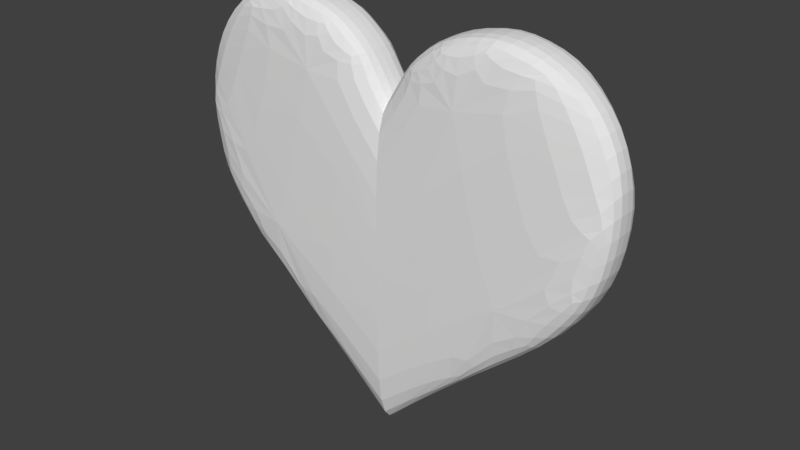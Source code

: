 # Source: heart.blend  (saved by Blender 2.79.0; exported with 4.5.12 LTS)
import bpy
from mathutils import Matrix  # noqa: F401  (used for matrix-valued properties, if any)

bpy.ops.wm.read_factory_settings(use_empty=True)
scene = bpy.context.scene
scene.name = 'Scene'

# ---- collections
col_collection_1 = bpy.data.collections.new('Collection 1'); scene.collection.children.link(col_collection_1)

# ---- materials (node trees are filled in below, after node groups)
mat_material = bpy.data.materials.new('Material')
mat_material.alpha_threshold = 0.0
mat_material.use_transparent_shadow = False
mat_material.roughness = 0.5
mat_material.line_color = (0.0, 0.0, 0.0, 1.0)

# ---- material node trees

# ---- world
world_world = bpy.data.worlds.new('World'); scene.world = world_world
world_world.color = (0.05088, 0.05088, 0.05088)
world_world.use_sun_shadow = False
world_world.sun_shadow_jitter_overblur = 0.0
world_world.cycles.sampling_method = 'MANUAL'

# ---- meshes
me_cube = bpy.data.meshes.new('Cube')
me_cube.from_pydata([(0.3408, -0.1436, 0.3371), (0.7503, -0.1436, 0.6632), (0.9244, -0.1436, 1.548), (0.7214, -0.1436, 1.735), (2.98e-08, -0.1436, 0.0), (-1.49e-07, -0.1436, 1.444), (0.4776, -0.1436, 1.791), (0.08895, -0.1436, 1.605), (0.2339, -0.1436, 1.728), (0.9436, -0.1436, 0.9299), (0.9933, -0.1436, 1.268), (0.7503, -3.576e-07, 0.6632), (0.3408, -2.682e-07, 0.3371), (0.2339, 1.788e-07, 1.728), (0.4776, 1.49e-07, 1.791), (0.08895, 2.235e-07, 1.605), (0.7214, 1.49e-07, 1.735), (0.9244, -1.49e-08, 1.548), (0.9933, -1.49e-07, 1.268), (0.9436, -2.533e-07, 0.9299), (2.98e-08, -1.49e-07, 0.0), (-1.49e-07, 2.682e-07, 1.444), (-5.96e-08, -0.1436, 0.722)], [], [(17, 16, 3, 2), (3, 6, 8, 7, 5, 22, 2), (15, 21, 5, 7), (16, 14, 6, 3), (18, 17, 2, 10), (14, 13, 8, 6), (1, 0, 12, 11), (13, 15, 7, 8), (19, 18, 10, 9), (11, 19, 9, 1), (20, 12, 0, 4), (0, 1, 9, 10, 2, 22, 4)])
_k = set([(4, 20), (4, 22), (5, 21), (5, 22)])
me_cube.attributes.new('sharp_edge', 'BOOLEAN', 'EDGE').data.foreach_set('value', [ (min(e.vertices), max(e.vertices)) in _k for e in me_cube.edges])
_uv = me_cube.uv_layers.new(name='UVMap')
_uv.uv.foreach_set('vector', [0.8879, 0.3969, 0.8879, 0.2626, 1.0, 0.2626, 1.0, 0.3969, 0.2124, 0.03113, 0.4027, 0.0, 0.5931, 0.03484, 0.7063, 0.1033, 0.7757, 0.1929, 0.7757, 0.5946, 0.05379, 0.1348, 1.0, 0.5009, 1.0, 0.6016, 0.8879, 0.6016, 0.8879, 0.5009, 0.8879, 0.2626, 0.8879, 0.1235, 1.0, 0.1235, 1.0, 0.2626, 0.8879, 0.8953, 0.8879, 1.0, 0.7757, 1.0, 0.7757, 0.8953, 0.8879, 0.1235, 0.8879, 0.0, 1.0, 4.145e-08, 1.0, 0.1235, 0.7757, 0.5426, 0.7757, 0.2627, 0.8879, 0.2627, 0.8879, 0.5426, 1.0, 0.3969, 1.0, 0.5009, 0.8879, 0.5009, 0.8879, 0.3969, 0.8879, 0.7259, 0.8879, 0.8953, 0.7757, 0.8953, 0.7757, 0.7259, 0.8879, 0.5426, 0.8879, 0.7259, 0.7757, 0.7259, 0.7757, 0.5426, 0.8879, 9.526e-10, 0.8879, 0.2627, 0.7757, 0.2627, 0.7757, 0.0, 0.5096, 0.8087, 0.1898, 0.6273, 0.03883, 0.4789, 0.0, 0.2906, 0.05379, 0.1348, 0.7757, 0.5946, 0.7757, 0.9962])
me_cube.materials.append(mat_material)
me_cube.use_remesh_preserve_volume = False
me_cube.use_remesh_preserve_attributes = False
me_cube.use_mirror_vertex_groups = False
me_cube.update()

# ---- objects
ob_cube = bpy.data.objects.new('Cube', me_cube)

# ---- transforms, parenting, visibility, modifiers, constraints
ob_cube.location = (0.0, 0.0, 0.0)
ob_cube.lock_rotations_4d = False
ob_cube.empty_display_type = 'ARROWS'
ob_cube.lineart.crease_threshold = 0.0
_m = ob_cube.modifiers.new('Mirror', 'MIRROR')
_m.use_axis = (True, True, False)
_m = ob_cube.modifiers.new('EdgeSplit', 'EDGE_SPLIT')
_m.use_edge_angle = False
_m = ob_cube.modifiers.new('Subsurf', 'SUBSURF')
_m.uv_smooth = 'PRESERVE_CORNERS'
_m.quality = 2
_m.levels = 2
_m.show_only_control_edges = False

# ---- collection membership
col_collection_1.objects.link(ob_cube)

# ---- scene / render settings (as saved in the file)
scene.frame_start = 1; scene.frame_end = 250; scene.frame_set(1)
scene.render.engine = 'BLENDER_EEVEE_NEXT'
scene.render.resolution_percentage = 50
scene.render.dither_intensity = 0.0
scene.cycles.use_denoising = False
scene.cycles.samples = 128
scene.cycles.sampling_pattern = 'TABULATED_SOBOL'
scene.cycles.use_adaptive_sampling = False
scene.cycles.use_light_tree = False
scene.cycles.blur_glossy = 0.0
scene.cycles.sample_clamp_indirect = 0.0
scene.view_settings.view_transform = 'Standard'
bpy.context.view_layer.update()

# ---- added for rendering (the .blend has no active camera and no usable light): camera, sun
cam_auto = bpy.data.cameras.new('AutoCamera')
cam_auto.lens = 50.0
cam_auto.sensor_width = 36.0
cam_auto.clip_end = 1000.0
ob_auto_camera = bpy.data.objects.new('AutoCamera', cam_auto)
scene.collection.objects.link(ob_auto_camera)
ob_auto_camera.location = (2.48887, -2.98665, 2.8865)
ob_auto_camera.rotation_euler = (1.09748, -7.21219e-08, 0.694738)
scene.camera = ob_auto_camera
light_auto_sun = bpy.data.lights.new('AutoSun', 'SUN')
light_auto_sun.energy = 3.0
light_auto_sun.angle = 0.0523599
ob_auto_sun = bpy.data.objects.new('AutoSun', light_auto_sun)
scene.collection.objects.link(ob_auto_sun)
ob_auto_sun.rotation_euler = (0.872665, 0.174533, 0.523599)
bpy.context.view_layer.update()
